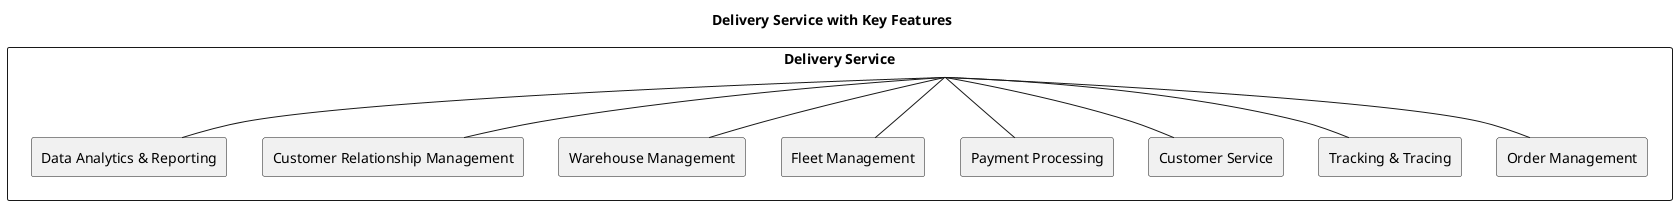

The diagram above was rendered by PlantUML. Its source (embedded in the PNG):
@startuml
title Delivery Service with Key Features
skinparam monochrome true
rectangle "Delivery Service" {
    rectangle "Order Management"
    rectangle "Tracking & Tracing"
    rectangle "Customer Service"
    rectangle "Payment Processing"
    rectangle "Fleet Management"
    rectangle "Warehouse Management"
    rectangle "Customer Relationship Management"
    rectangle "Data Analytics & Reporting"
}

"Delivery Service" -- "Order Management"
"Delivery Service" -- "Tracking & Tracing"
"Delivery Service" -- "Customer Service"
"Delivery Service" -- "Payment Processing"
"Delivery Service" -- "Fleet Management"
"Delivery Service" -- "Warehouse Management"
"Delivery Service" -- "Customer Relationship Management"
"Delivery Service" -- "Data Analytics & Reporting"
@enduml